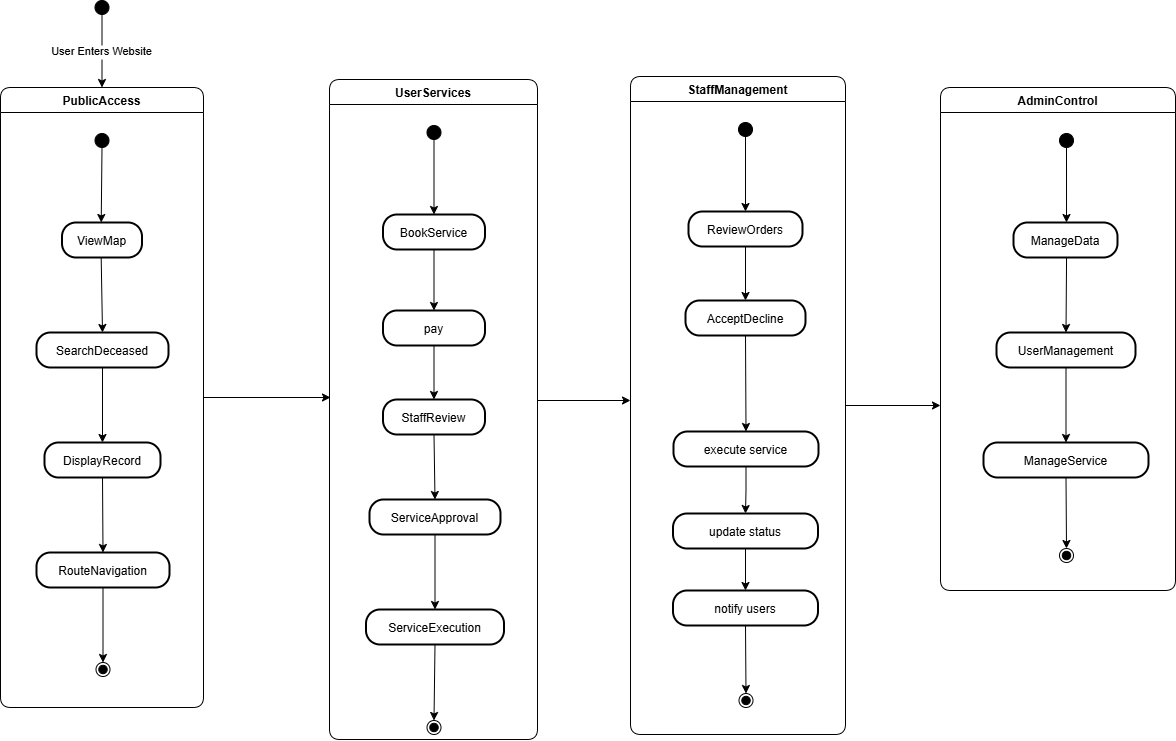

The diagram above was exported from draw.io. Its source (the exported page's mxGraphModel, read from the mxfile embedded in the PNG):
<mxGraphModel dx="1615" dy="820" grid="1" gridSize="10" guides="1" tooltips="1" connect="1" arrows="1" fold="1" page="1" pageScale="1" pageWidth="850" pageHeight="1100" math="0" shadow="0">
  <root>
    <mxCell id="0" />
    <mxCell id="1" parent="0" />
    <mxCell id="RwQyapEhuxs2UfToJP0k-2" value="" style="ellipse;fillColor=strokeColor;" parent="1" vertex="1">
      <mxGeometry x="104.5" y="20" width="14" height="14" as="geometry" />
    </mxCell>
    <mxCell id="RwQyapEhuxs2UfToJP0k-3" value="PublicAccess" style="swimlane;fontStyle=1;align=center;verticalAlign=middle;startSize=25;container=0;collapsible=0;rounded=1;arcSize=14;dropTarget=0;verticalAlign=top;" parent="1" vertex="1">
      <mxGeometry x="10" y="107" width="203" height="620" as="geometry" />
    </mxCell>
    <mxCell id="RwQyapEhuxs2UfToJP0k-4" value="" style="ellipse;fillColor=strokeColor;" parent="RwQyapEhuxs2UfToJP0k-3" vertex="1">
      <mxGeometry x="94.5" y="46" width="14" height="14" as="geometry" />
    </mxCell>
    <mxCell id="RwQyapEhuxs2UfToJP0k-5" value="ViewMap" style="rounded=1;arcSize=40;strokeWidth=2" parent="RwQyapEhuxs2UfToJP0k-3" vertex="1">
      <mxGeometry x="61.5" y="135" width="80" height="35" as="geometry" />
    </mxCell>
    <mxCell id="RwQyapEhuxs2UfToJP0k-6" value="SearchDeceased" style="rounded=1;arcSize=40;strokeWidth=2" parent="RwQyapEhuxs2UfToJP0k-3" vertex="1">
      <mxGeometry x="36" y="245" width="132" height="35" as="geometry" />
    </mxCell>
    <mxCell id="RwQyapEhuxs2UfToJP0k-7" value="DisplayRecord" style="rounded=1;arcSize=40;strokeWidth=2" parent="RwQyapEhuxs2UfToJP0k-3" vertex="1">
      <mxGeometry x="44" y="355" width="116" height="35" as="geometry" />
    </mxCell>
    <mxCell id="RwQyapEhuxs2UfToJP0k-8" value="RouteNavigation" style="rounded=1;arcSize=40;strokeWidth=2" parent="RwQyapEhuxs2UfToJP0k-3" vertex="1">
      <mxGeometry x="36" y="465" width="133" height="35" as="geometry" />
    </mxCell>
    <mxCell id="RwQyapEhuxs2UfToJP0k-9" value="" style="ellipse;shape=endState;fillColor=strokeColor;" parent="RwQyapEhuxs2UfToJP0k-3" vertex="1">
      <mxGeometry x="95.5" y="575" width="14" height="14" as="geometry" />
    </mxCell>
    <mxCell id="RwQyapEhuxs2UfToJP0k-10" value="" style="curved=1;startArrow=none;;exitX=0.47;exitY=0.96;entryX=0.49;entryY=-0.01;rounded=0;" parent="RwQyapEhuxs2UfToJP0k-3" source="RwQyapEhuxs2UfToJP0k-4" target="RwQyapEhuxs2UfToJP0k-5" edge="1">
      <mxGeometry relative="1" as="geometry">
        <Array as="points" />
      </mxGeometry>
    </mxCell>
    <mxCell id="RwQyapEhuxs2UfToJP0k-11" value="" style="curved=1;startArrow=none;;exitX=0.49;exitY=0.99;entryX=0.5;entryY=-0.01;rounded=0;" parent="RwQyapEhuxs2UfToJP0k-3" source="RwQyapEhuxs2UfToJP0k-5" target="RwQyapEhuxs2UfToJP0k-6" edge="1">
      <mxGeometry relative="1" as="geometry">
        <Array as="points" />
      </mxGeometry>
    </mxCell>
    <mxCell id="RwQyapEhuxs2UfToJP0k-12" value="" style="curved=1;startArrow=none;;exitX=0.5;exitY=0.99;entryX=0.5;entryY=-0.01;rounded=0;" parent="RwQyapEhuxs2UfToJP0k-3" source="RwQyapEhuxs2UfToJP0k-6" target="RwQyapEhuxs2UfToJP0k-7" edge="1">
      <mxGeometry relative="1" as="geometry">
        <Array as="points" />
      </mxGeometry>
    </mxCell>
    <mxCell id="RwQyapEhuxs2UfToJP0k-13" value="" style="curved=1;startArrow=none;;exitX=0.5;exitY=0.99;entryX=0.5;entryY=-0.01;rounded=0;" parent="RwQyapEhuxs2UfToJP0k-3" source="RwQyapEhuxs2UfToJP0k-7" target="RwQyapEhuxs2UfToJP0k-8" edge="1">
      <mxGeometry relative="1" as="geometry">
        <Array as="points" />
      </mxGeometry>
    </mxCell>
    <mxCell id="RwQyapEhuxs2UfToJP0k-14" value="" style="curved=1;startArrow=none;;exitX=0.5;exitY=1;entryX=0.47;entryY=-0.01;rounded=0;" parent="RwQyapEhuxs2UfToJP0k-3" source="RwQyapEhuxs2UfToJP0k-8" target="RwQyapEhuxs2UfToJP0k-9" edge="1">
      <mxGeometry relative="1" as="geometry">
        <Array as="points" />
      </mxGeometry>
    </mxCell>
    <mxCell id="RwQyapEhuxs2UfToJP0k-15" value="UserServices" style="swimlane;fontStyle=1;align=center;verticalAlign=middle;startSize=25;container=0;collapsible=0;rounded=1;arcSize=14;dropTarget=0;verticalAlign=top;" parent="1" vertex="1">
      <mxGeometry x="339" y="99" width="208" height="660" as="geometry" />
    </mxCell>
    <mxCell id="RwQyapEhuxs2UfToJP0k-16" value="" style="ellipse;fillColor=strokeColor;" parent="RwQyapEhuxs2UfToJP0k-15" vertex="1">
      <mxGeometry x="97.5" y="46" width="14" height="14" as="geometry" />
    </mxCell>
    <mxCell id="RwQyapEhuxs2UfToJP0k-17" value="BookService" style="rounded=1;arcSize=40;strokeWidth=2" parent="RwQyapEhuxs2UfToJP0k-15" vertex="1">
      <mxGeometry x="53.5" y="135" width="102" height="35" as="geometry" />
    </mxCell>
    <mxCell id="RwQyapEhuxs2UfToJP0k-18" value="StaffReview" style="rounded=1;arcSize=40;strokeWidth=2" parent="RwQyapEhuxs2UfToJP0k-15" vertex="1">
      <mxGeometry x="53.5" y="320" width="102" height="35" as="geometry" />
    </mxCell>
    <mxCell id="RwQyapEhuxs2UfToJP0k-19" value="ServiceApproval" style="rounded=1;arcSize=40;strokeWidth=2" parent="RwQyapEhuxs2UfToJP0k-15" vertex="1">
      <mxGeometry x="40" y="420" width="131" height="35" as="geometry" />
    </mxCell>
    <mxCell id="RwQyapEhuxs2UfToJP0k-20" value="ServiceExecution" style="rounded=1;arcSize=40;strokeWidth=2" parent="RwQyapEhuxs2UfToJP0k-15" vertex="1">
      <mxGeometry x="36.5" y="530" width="138" height="35" as="geometry" />
    </mxCell>
    <mxCell id="RwQyapEhuxs2UfToJP0k-22" value="" style="curved=1;startArrow=none;;exitX=0.51;exitY=0.96;entryX=0.5;entryY=-0.01;rounded=0;" parent="RwQyapEhuxs2UfToJP0k-15" source="RwQyapEhuxs2UfToJP0k-16" target="RwQyapEhuxs2UfToJP0k-17" edge="1">
      <mxGeometry relative="1" as="geometry">
        <Array as="points" />
      </mxGeometry>
    </mxCell>
    <mxCell id="RwQyapEhuxs2UfToJP0k-24" value="" style="curved=1;startArrow=none;;exitX=0.5;exitY=0.99;entryX=0.5;entryY=-0.01;rounded=0;" parent="RwQyapEhuxs2UfToJP0k-15" source="RwQyapEhuxs2UfToJP0k-18" target="RwQyapEhuxs2UfToJP0k-19" edge="1">
      <mxGeometry relative="1" as="geometry">
        <Array as="points" />
      </mxGeometry>
    </mxCell>
    <mxCell id="RwQyapEhuxs2UfToJP0k-25" value="" style="curved=1;startArrow=none;;exitX=0.5;exitY=0.99;entryX=0.5;entryY=-0.01;rounded=0;" parent="RwQyapEhuxs2UfToJP0k-15" source="RwQyapEhuxs2UfToJP0k-19" target="RwQyapEhuxs2UfToJP0k-20" edge="1">
      <mxGeometry relative="1" as="geometry">
        <Array as="points" />
      </mxGeometry>
    </mxCell>
    <mxCell id="RwQyapEhuxs2UfToJP0k-27" value="StaffManagement" style="swimlane;fontStyle=1;align=center;verticalAlign=middle;startSize=25;container=0;collapsible=0;rounded=1;arcSize=14;dropTarget=0;verticalAlign=top;" parent="1" vertex="1">
      <mxGeometry x="640" y="96" width="215" height="658" as="geometry" />
    </mxCell>
    <mxCell id="RwQyapEhuxs2UfToJP0k-37" value="AdminControl" style="swimlane;fontStyle=1;align=center;verticalAlign=middle;startSize=25;container=0;collapsible=0;rounded=1;arcSize=14;dropTarget=0;verticalAlign=top;" parent="1" vertex="1">
      <mxGeometry x="950" y="107" width="235" height="503" as="geometry" />
    </mxCell>
    <mxCell id="RwQyapEhuxs2UfToJP0k-49" value="User Enters Website" style="curved=1;startArrow=none;;exitX=0.47;exitY=1;entryX=0.5;entryY=0;rounded=0;" parent="1" source="RwQyapEhuxs2UfToJP0k-2" target="RwQyapEhuxs2UfToJP0k-3" edge="1">
      <mxGeometry relative="1" as="geometry">
        <Array as="points" />
      </mxGeometry>
    </mxCell>
    <mxCell id="RwQyapEhuxs2UfToJP0k-50" value="" style="curved=1;startArrow=none;;rounded=0;exitX=1;exitY=0.5;exitDx=0;exitDy=0;" parent="1" source="RwQyapEhuxs2UfToJP0k-3" edge="1">
      <mxGeometry relative="1" as="geometry">
        <Array as="points" />
        <mxPoint x="213" y="424" as="sourcePoint" />
        <mxPoint x="340" y="417" as="targetPoint" />
      </mxGeometry>
    </mxCell>
    <mxCell id="yxuuMagvTyDXlpLO_mPo-1" value="" style="curved=1;startArrow=none;;rounded=0;" parent="1" edge="1">
      <mxGeometry relative="1" as="geometry">
        <Array as="points" />
        <mxPoint x="547" y="420" as="sourcePoint" />
        <mxPoint x="640" y="420" as="targetPoint" />
      </mxGeometry>
    </mxCell>
    <mxCell id="yxuuMagvTyDXlpLO_mPo-2" value="" style="curved=1;startArrow=none;;rounded=0;exitX=1;exitY=0.5;exitDx=0;exitDy=0;" parent="1" source="RwQyapEhuxs2UfToJP0k-27" edge="1">
      <mxGeometry relative="1" as="geometry">
        <Array as="points" />
        <mxPoint x="548" y="427" as="sourcePoint" />
        <mxPoint x="950" y="425" as="targetPoint" />
      </mxGeometry>
    </mxCell>
    <mxCell id="RwQyapEhuxs2UfToJP0k-21" value="" style="ellipse;shape=endState;fillColor=strokeColor;" parent="1" vertex="1">
      <mxGeometry x="436.5" y="740" width="14" height="14" as="geometry" />
    </mxCell>
    <mxCell id="8uIJvllPSdl-X2075zyF-3" style="edgeStyle=orthogonalEdgeStyle;rounded=0;orthogonalLoop=1;jettySize=auto;html=1;entryX=0.5;entryY=0;entryDx=0;entryDy=0;" edge="1" parent="1" source="8uIJvllPSdl-X2075zyF-2" target="RwQyapEhuxs2UfToJP0k-18">
      <mxGeometry relative="1" as="geometry" />
    </mxCell>
    <mxCell id="8uIJvllPSdl-X2075zyF-2" value="pay" style="rounded=1;arcSize=40;strokeWidth=2" vertex="1" parent="1">
      <mxGeometry x="392.5" y="330" width="102" height="35" as="geometry" />
    </mxCell>
    <mxCell id="RwQyapEhuxs2UfToJP0k-23" value="" style="curved=1;startArrow=none;;exitX=0.5;exitY=0.99;rounded=0;entryX=0.5;entryY=0;entryDx=0;entryDy=0;" parent="1" source="RwQyapEhuxs2UfToJP0k-17" target="8uIJvllPSdl-X2075zyF-2" edge="1">
      <mxGeometry relative="1" as="geometry">
        <Array as="points" />
        <mxPoint x="390" y="330" as="targetPoint" />
      </mxGeometry>
    </mxCell>
    <mxCell id="RwQyapEhuxs2UfToJP0k-26" value="" style="curved=1;startArrow=none;;entryX=0.51;entryY=-0.01;rounded=0;exitX=0.5;exitY=1;exitDx=0;exitDy=0;" parent="1" source="RwQyapEhuxs2UfToJP0k-20" target="RwQyapEhuxs2UfToJP0k-21" edge="1">
      <mxGeometry relative="1" as="geometry">
        <Array as="points" />
        <mxPoint x="289" y="613" as="sourcePoint" />
      </mxGeometry>
    </mxCell>
    <mxCell id="RwQyapEhuxs2UfToJP0k-32" value="" style="ellipse;shape=endState;fillColor=strokeColor;" parent="1" vertex="1">
      <mxGeometry x="748.5" y="713" width="14" height="14" as="geometry" />
    </mxCell>
    <mxCell id="8uIJvllPSdl-X2075zyF-11" style="edgeStyle=orthogonalEdgeStyle;rounded=0;orthogonalLoop=1;jettySize=auto;html=1;" edge="1" parent="1" source="8uIJvllPSdl-X2075zyF-8" target="8uIJvllPSdl-X2075zyF-9">
      <mxGeometry relative="1" as="geometry" />
    </mxCell>
    <mxCell id="8uIJvllPSdl-X2075zyF-8" value="update status" style="rounded=1;arcSize=40;strokeWidth=2" vertex="1" parent="1">
      <mxGeometry x="682.5" y="533" width="145" height="35" as="geometry" />
    </mxCell>
    <mxCell id="8uIJvllPSdl-X2075zyF-9" value="notify users" style="rounded=1;arcSize=40;strokeWidth=2" vertex="1" parent="1">
      <mxGeometry x="682.5" y="610" width="145" height="35" as="geometry" />
    </mxCell>
    <mxCell id="RwQyapEhuxs2UfToJP0k-36" value="" style="curved=1;startArrow=none;;entryX=0.52;entryY=-0.02;rounded=0;exitX=0.5;exitY=1;exitDx=0;exitDy=0;" parent="1" source="8uIJvllPSdl-X2075zyF-9" target="RwQyapEhuxs2UfToJP0k-32" edge="1">
      <mxGeometry relative="1" as="geometry">
        <Array as="points" />
        <mxPoint x="600" y="580" as="sourcePoint" />
      </mxGeometry>
    </mxCell>
    <mxCell id="8uIJvllPSdl-X2075zyF-10" style="edgeStyle=orthogonalEdgeStyle;rounded=0;orthogonalLoop=1;jettySize=auto;html=1;entryX=0.5;entryY=0;entryDx=0;entryDy=0;" edge="1" parent="1" source="RwQyapEhuxs2UfToJP0k-31" target="8uIJvllPSdl-X2075zyF-8">
      <mxGeometry relative="1" as="geometry" />
    </mxCell>
    <mxCell id="RwQyapEhuxs2UfToJP0k-28" value="" style="ellipse;fillColor=strokeColor;" parent="1" vertex="1">
      <mxGeometry x="748" y="142" width="14" height="14" as="geometry" />
    </mxCell>
    <mxCell id="RwQyapEhuxs2UfToJP0k-29" value="ReviewOrders" style="rounded=1;arcSize=40;strokeWidth=2" parent="1" vertex="1">
      <mxGeometry x="698" y="231" width="114" height="35" as="geometry" />
    </mxCell>
    <mxCell id="RwQyapEhuxs2UfToJP0k-30" value="AcceptDecline" style="rounded=1;arcSize=40;strokeWidth=2" parent="1" vertex="1">
      <mxGeometry x="695" y="320" width="120" height="35" as="geometry" />
    </mxCell>
    <mxCell id="RwQyapEhuxs2UfToJP0k-31" value="execute service" style="rounded=1;arcSize=40;strokeWidth=2" parent="1" vertex="1">
      <mxGeometry x="683" y="451" width="145" height="35" as="geometry" />
    </mxCell>
    <mxCell id="RwQyapEhuxs2UfToJP0k-33" value="" style="curved=1;startArrow=none;;exitX=0.52;exitY=0.96;entryX=0.5;entryY=-0.01;rounded=0;" parent="1" source="RwQyapEhuxs2UfToJP0k-28" target="RwQyapEhuxs2UfToJP0k-29" edge="1">
      <mxGeometry relative="1" as="geometry">
        <Array as="points" />
      </mxGeometry>
    </mxCell>
    <mxCell id="RwQyapEhuxs2UfToJP0k-34" value="" style="curved=1;startArrow=none;;exitX=0.5;exitY=0.99;entryX=0.5;entryY=-0.01;rounded=0;" parent="1" source="RwQyapEhuxs2UfToJP0k-29" target="RwQyapEhuxs2UfToJP0k-30" edge="1">
      <mxGeometry relative="1" as="geometry">
        <Array as="points" />
      </mxGeometry>
    </mxCell>
    <mxCell id="RwQyapEhuxs2UfToJP0k-35" value="" style="curved=1;startArrow=none;;exitX=0.5;exitY=0.99;entryX=0.5;entryY=-0.01;rounded=0;" parent="1" source="RwQyapEhuxs2UfToJP0k-30" target="RwQyapEhuxs2UfToJP0k-31" edge="1">
      <mxGeometry relative="1" as="geometry">
        <Array as="points" />
      </mxGeometry>
    </mxCell>
    <mxCell id="RwQyapEhuxs2UfToJP0k-38" value="" style="ellipse;fillColor=strokeColor;" parent="1" vertex="1">
      <mxGeometry x="1069" y="153" width="14" height="14" as="geometry" />
    </mxCell>
    <mxCell id="RwQyapEhuxs2UfToJP0k-39" value="ManageData" style="rounded=1;arcSize=40;strokeWidth=2" parent="1" vertex="1">
      <mxGeometry x="1023" y="242" width="104" height="35" as="geometry" />
    </mxCell>
    <mxCell id="RwQyapEhuxs2UfToJP0k-40" value="UserManagement" style="rounded=1;arcSize=40;strokeWidth=2" parent="1" vertex="1">
      <mxGeometry x="1006" y="352" width="139" height="35" as="geometry" />
    </mxCell>
    <mxCell id="RwQyapEhuxs2UfToJP0k-41" value="ManageService" style="rounded=1;arcSize=40;strokeWidth=2" parent="1" vertex="1">
      <mxGeometry x="993" y="462" width="165" height="35" as="geometry" />
    </mxCell>
    <mxCell id="RwQyapEhuxs2UfToJP0k-43" value="" style="ellipse;shape=endState;fillColor=strokeColor;" parent="1" vertex="1">
      <mxGeometry x="1069" y="568" width="14" height="14" as="geometry" />
    </mxCell>
    <mxCell id="RwQyapEhuxs2UfToJP0k-44" value="" style="curved=1;startArrow=none;;exitX=0.47;exitY=0.96;entryX=0.51;entryY=-0.01;rounded=0;" parent="1" source="RwQyapEhuxs2UfToJP0k-38" target="RwQyapEhuxs2UfToJP0k-39" edge="1">
      <mxGeometry relative="1" as="geometry">
        <Array as="points" />
      </mxGeometry>
    </mxCell>
    <mxCell id="RwQyapEhuxs2UfToJP0k-45" value="" style="curved=1;startArrow=none;;exitX=0.51;exitY=0.99;entryX=0.5;entryY=-0.01;rounded=0;" parent="1" source="RwQyapEhuxs2UfToJP0k-39" target="RwQyapEhuxs2UfToJP0k-40" edge="1">
      <mxGeometry relative="1" as="geometry">
        <Array as="points" />
      </mxGeometry>
    </mxCell>
    <mxCell id="RwQyapEhuxs2UfToJP0k-46" value="" style="curved=1;startArrow=none;;exitX=0.5;exitY=0.99;entryX=0.5;entryY=-0.01;rounded=0;" parent="1" source="RwQyapEhuxs2UfToJP0k-40" target="RwQyapEhuxs2UfToJP0k-41" edge="1">
      <mxGeometry relative="1" as="geometry">
        <Array as="points" />
      </mxGeometry>
    </mxCell>
    <mxCell id="RwQyapEhuxs2UfToJP0k-48" value="" style="curved=1;startArrow=none;;exitX=0.5;exitY=1;entryX=0.47;entryY=-0.01;rounded=0;exitDx=0;exitDy=0;" parent="1" source="RwQyapEhuxs2UfToJP0k-41" target="RwQyapEhuxs2UfToJP0k-43" edge="1">
      <mxGeometry relative="1" as="geometry">
        <Array as="points" />
        <mxPoint x="1075.5" y="607" as="sourcePoint" />
      </mxGeometry>
    </mxCell>
  </root>
</mxGraphModel>